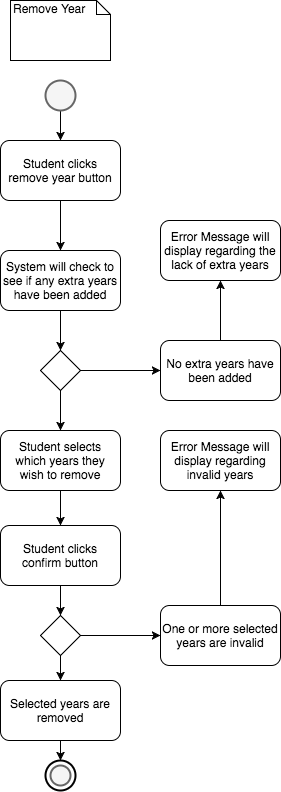

The diagram above was exported from draw.io. Its source (the exported page's mxGraphModel, read from the mxfile embedded in the PNG):
<mxGraphModel dx="950" dy="554" grid="1" gridSize="10" guides="1" tooltips="1" connect="1" arrows="1" fold="1" page="1" pageScale="1" pageWidth="2200" pageHeight="1100" background="#ffffff" math="0" shadow="0">
  <root>
    <mxCell id="0" />
    <mxCell id="1" parent="0" />
    <mxCell id="97" style="edgeStyle=orthogonalEdgeStyle;rounded=0;html=1;exitX=0.5;exitY=1;exitPerimeter=0;entryX=0.5;entryY=0;jettySize=auto;orthogonalLoop=1;" parent="1" source="95" target="96" edge="1">
      <mxGeometry relative="1" as="geometry" />
    </mxCell>
    <mxCell id="95" value="" style="strokeWidth=2;html=1;shape=mxgraph.flowchart.start_2;whiteSpace=wrap;fillColor=#f5f5f5;strokeColor=#666666;" parent="1" vertex="1">
      <mxGeometry x="1895" y="90" width="30" height="30" as="geometry" />
    </mxCell>
    <mxCell id="99" style="edgeStyle=orthogonalEdgeStyle;rounded=0;html=1;exitX=0.5;exitY=1;entryX=0.5;entryY=0;jettySize=auto;orthogonalLoop=1;" parent="1" source="96" target="98" edge="1">
      <mxGeometry relative="1" as="geometry" />
    </mxCell>
    <mxCell id="96" value="Student clicks remove year button" style="rounded=1;whiteSpace=wrap;html=1;" parent="1" vertex="1">
      <mxGeometry x="1850" y="150" width="120" height="60" as="geometry" />
    </mxCell>
    <mxCell id="100" style="edgeStyle=orthogonalEdgeStyle;rounded=0;html=1;exitX=0.5;exitY=1;jettySize=auto;orthogonalLoop=1;" parent="1" source="98" edge="1">
      <mxGeometry relative="1" as="geometry">
        <mxPoint x="1910" y="360" as="targetPoint" />
      </mxGeometry>
    </mxCell>
    <mxCell id="98" value="System will check to see if any extra years have been added" style="rounded=1;whiteSpace=wrap;html=1;" parent="1" vertex="1">
      <mxGeometry x="1850" y="260" width="120" height="60" as="geometry" />
    </mxCell>
    <mxCell id="103" style="edgeStyle=orthogonalEdgeStyle;rounded=0;html=1;exitX=1;exitY=0.5;entryX=0;entryY=0.5;jettySize=auto;orthogonalLoop=1;" parent="1" source="101" target="102" edge="1">
      <mxGeometry relative="1" as="geometry" />
    </mxCell>
    <mxCell id="106" style="edgeStyle=orthogonalEdgeStyle;rounded=0;html=1;exitX=0.5;exitY=1;jettySize=auto;orthogonalLoop=1;" parent="1" source="101" edge="1">
      <mxGeometry relative="1" as="geometry">
        <mxPoint x="1910" y="440" as="targetPoint" />
      </mxGeometry>
    </mxCell>
    <mxCell id="101" value="" style="rhombus;whiteSpace=wrap;html=1;" parent="1" vertex="1">
      <mxGeometry x="1890" y="360" width="40" height="40" as="geometry" />
    </mxCell>
    <mxCell id="104" style="edgeStyle=orthogonalEdgeStyle;rounded=0;html=1;exitX=0.5;exitY=0;jettySize=auto;orthogonalLoop=1;" parent="1" source="102" edge="1">
      <mxGeometry relative="1" as="geometry">
        <mxPoint x="2070" y="290" as="targetPoint" />
      </mxGeometry>
    </mxCell>
    <mxCell id="102" value="No extra years have been added" style="rounded=1;whiteSpace=wrap;html=1;" parent="1" vertex="1">
      <mxGeometry x="2010" y="350" width="120" height="60" as="geometry" />
    </mxCell>
    <mxCell id="105" value="Error Message will display regarding the lack of extra years" style="rounded=1;whiteSpace=wrap;html=1;" parent="1" vertex="1">
      <mxGeometry x="2010" y="230" width="120" height="60" as="geometry" />
    </mxCell>
    <mxCell id="118" style="edgeStyle=orthogonalEdgeStyle;rounded=0;html=1;exitX=0.5;exitY=1;entryX=0.5;entryY=0;jettySize=auto;orthogonalLoop=1;" parent="1" source="107" target="117" edge="1">
      <mxGeometry relative="1" as="geometry" />
    </mxCell>
    <mxCell id="107" value="Student selects which years they wish to remove" style="rounded=1;whiteSpace=wrap;html=1;" parent="1" vertex="1">
      <mxGeometry x="1850" y="440" width="120" height="60" as="geometry" />
    </mxCell>
    <mxCell id="112" style="edgeStyle=orthogonalEdgeStyle;rounded=0;html=1;exitX=1;exitY=0.5;jettySize=auto;orthogonalLoop=1;" parent="1" source="109" target="111" edge="1">
      <mxGeometry relative="1" as="geometry" />
    </mxCell>
    <mxCell id="121" style="edgeStyle=orthogonalEdgeStyle;rounded=0;html=1;exitX=0.5;exitY=1;entryX=0.5;entryY=0;jettySize=auto;orthogonalLoop=1;" parent="1" source="109" target="120" edge="1">
      <mxGeometry relative="1" as="geometry" />
    </mxCell>
    <mxCell id="109" value="" style="rhombus;whiteSpace=wrap;html=1;" parent="1" vertex="1">
      <mxGeometry x="1890" y="625" width="40" height="40" as="geometry" />
    </mxCell>
    <mxCell id="114" style="edgeStyle=orthogonalEdgeStyle;rounded=0;html=1;exitX=0.5;exitY=0;entryX=0.5;entryY=1;jettySize=auto;orthogonalLoop=1;" parent="1" source="111" target="113" edge="1">
      <mxGeometry relative="1" as="geometry" />
    </mxCell>
    <mxCell id="111" value="One or more selected years are invalid" style="rounded=1;whiteSpace=wrap;html=1;" parent="1" vertex="1">
      <mxGeometry x="2010" y="615" width="120" height="60" as="geometry" />
    </mxCell>
    <mxCell id="113" value="Error Message will display regarding invalid years" style="rounded=1;whiteSpace=wrap;html=1;" parent="1" vertex="1">
      <mxGeometry x="2010" y="440" width="120" height="60" as="geometry" />
    </mxCell>
    <mxCell id="119" style="edgeStyle=orthogonalEdgeStyle;rounded=0;html=1;exitX=0.5;exitY=1;entryX=0.5;entryY=0;jettySize=auto;orthogonalLoop=1;" parent="1" source="117" target="109" edge="1">
      <mxGeometry relative="1" as="geometry" />
    </mxCell>
    <mxCell id="117" value="Student clicks confirm button" style="rounded=1;whiteSpace=wrap;html=1;" parent="1" vertex="1">
      <mxGeometry x="1850" y="535" width="120" height="60" as="geometry" />
    </mxCell>
    <mxCell id="124" style="edgeStyle=orthogonalEdgeStyle;rounded=0;html=1;exitX=0.5;exitY=1;entryX=0.5;entryY=0;entryPerimeter=0;jettySize=auto;orthogonalLoop=1;" parent="1" source="120" target="122" edge="1">
      <mxGeometry relative="1" as="geometry" />
    </mxCell>
    <mxCell id="120" value="Selected years are removed" style="rounded=1;whiteSpace=wrap;html=1;" parent="1" vertex="1">
      <mxGeometry x="1850" y="690" width="120" height="60" as="geometry" />
    </mxCell>
    <mxCell id="122" value="" style="strokeWidth=2;html=1;shape=mxgraph.flowchart.start_2;whiteSpace=wrap;" parent="1" vertex="1">
      <mxGeometry x="1895" y="770" width="30" height="30" as="geometry" />
    </mxCell>
    <mxCell id="123" value="" style="strokeWidth=2;html=1;shape=mxgraph.flowchart.start_2;whiteSpace=wrap;fillColor=#f5f5f5;strokeColor=#666666;" parent="1" vertex="1">
      <mxGeometry x="1900" y="775" width="20" height="20" as="geometry" />
    </mxCell>
    <mxCell id="125" value="&lt;div style=&quot;text-align: center&quot;&gt;Remove Year&lt;/div&gt;" style="shape=note;whiteSpace=wrap;html=1;size=14;verticalAlign=top;align=left;spacingTop=-6;gradientColor=#ffffff;" vertex="1" parent="1">
      <mxGeometry x="1860" y="10" width="100" height="60" as="geometry" />
    </mxCell>
  </root>
</mxGraphModel>